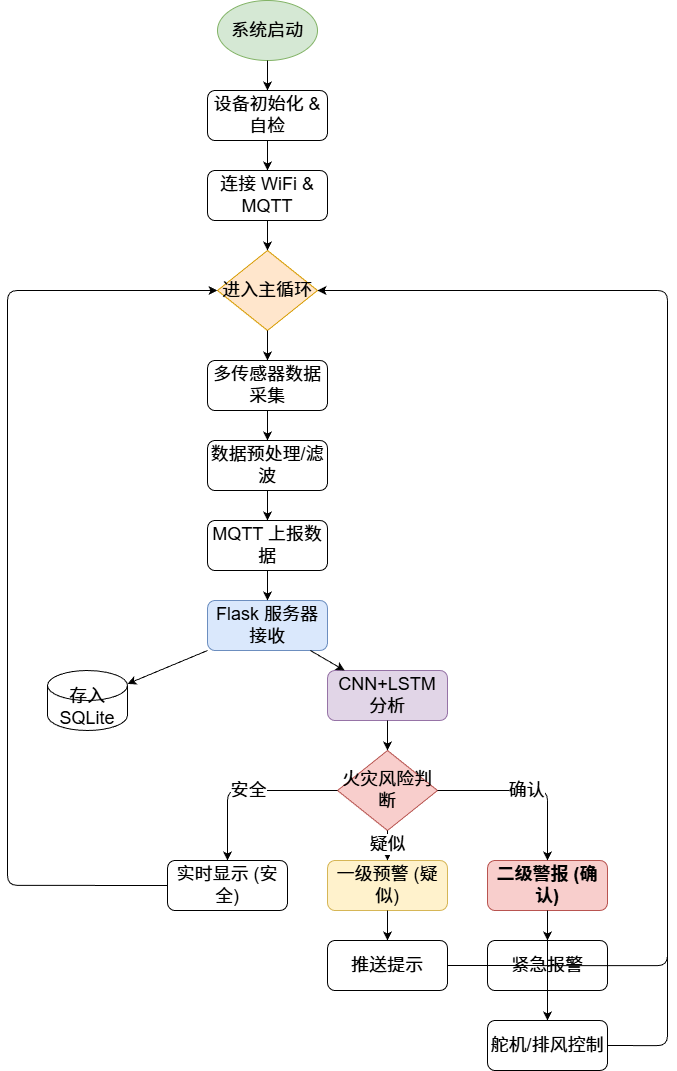

The diagram above was exported from draw.io. Its source (the exported page's mxGraphModel, read from the mxfile embedded in the PNG):
<mxGraphModel dx="1520" dy="1406" grid="1" gridSize="10" guides="1" tooltips="1" connect="1" arrows="1" fold="1" page="1" pageScale="1" pageWidth="827" pageHeight="1169" math="0" shadow="0">
  <root>
    <mxCell id="0" />
    <mxCell id="1" parent="0" />
    <mxCell id="start" parent="1" style="ellipse;whiteSpace=wrap;html=1;fillColor=#d5e8d4;strokeColor=#82b366;fontSize=18;" value="系统启动" vertex="1">
      <mxGeometry height="60" width="100" x="350" y="20" as="geometry" />
    </mxCell>
    <mxCell id="init" parent="1" style="rounded=1;whiteSpace=wrap;html=1;fontSize=18;" value="设备初始化 &amp;amp; 自检" vertex="1">
      <mxGeometry height="50" width="120" x="340" y="110" as="geometry" />
    </mxCell>
    <mxCell id="connect" parent="1" style="rounded=1;whiteSpace=wrap;html=1;fontSize=18;" value="连接 WiFi &amp;amp; MQTT" vertex="1">
      <mxGeometry height="50" width="120" x="340" y="190" as="geometry" />
    </mxCell>
    <mxCell id="loop" parent="1" style="rhombus;whiteSpace=wrap;html=1;fillColor=#ffe6cc;strokeColor=#d79b00;fontSize=18;" value="进入主循环" vertex="1">
      <mxGeometry height="80" width="100" x="350" y="270" as="geometry" />
    </mxCell>
    <mxCell id="collect" parent="1" style="rounded=1;whiteSpace=wrap;html=1;fontSize=18;" value="多传感器数据采集" vertex="1">
      <mxGeometry height="50" width="120" x="340" y="380" as="geometry" />
    </mxCell>
    <mxCell id="preprocess" parent="1" style="rounded=1;whiteSpace=wrap;html=1;fontSize=18;" value="数据预处理/滤波" vertex="1">
      <mxGeometry height="50" width="120" x="340" y="460" as="geometry" />
    </mxCell>
    <mxCell id="upload" parent="1" style="rounded=1;whiteSpace=wrap;html=1;fontSize=18;" value="MQTT 上报数据" vertex="1">
      <mxGeometry height="50" width="120" x="340" y="540" as="geometry" />
    </mxCell>
    <mxCell id="recv" parent="1" style="rounded=1;whiteSpace=wrap;html=1;fillColor=#dae8fc;strokeColor=#6c8ebf;fontSize=18;" value="Flask 服务器接收" vertex="1">
      <mxGeometry height="50" width="120" x="340" y="620" as="geometry" />
    </mxCell>
    <mxCell id="store" parent="1" style="shape=cylinder3;whiteSpace=wrap;html=1;boundedLbl=1;backgroundOutline=1;size=15;fontSize=18;" value="存入 SQLite" vertex="1">
      <mxGeometry height="60" width="80" x="180" y="690" as="geometry" />
    </mxCell>
    <mxCell id="ai" parent="1" style="rounded=1;whiteSpace=wrap;html=1;fillColor=#e1d5e7;strokeColor=#9673a6;fontSize=18;" value="CNN+LSTM 分析" vertex="1">
      <mxGeometry height="50" width="120" x="460" y="690" as="geometry" />
    </mxCell>
    <mxCell id="decision" parent="1" style="rhombus;whiteSpace=wrap;html=1;fillColor=#f8cecc;strokeColor=#b85450;fontSize=18;" value="火灾风险判断" vertex="1">
      <mxGeometry height="80" width="100" x="470" y="770" as="geometry" />
    </mxCell>
    <mxCell id="display" parent="1" style="rounded=1;whiteSpace=wrap;html=1;fontSize=18;" value="实时显示 (安全)" vertex="1">
      <mxGeometry height="50" width="120" x="300" y="880" as="geometry" />
    </mxCell>
    <mxCell id="warn" parent="1" style="rounded=1;whiteSpace=wrap;html=1;fillColor=#fff2cc;strokeColor=#d6b656;fontSize=18;" value="一级预警 (疑似)" vertex="1">
      <mxGeometry height="50" width="120" x="460" y="880" as="geometry" />
    </mxCell>
    <mxCell id="alarm" parent="1" style="rounded=1;whiteSpace=wrap;html=1;fillColor=#f8cecc;strokeColor=#b85450;fontStyle=1;fontSize=18;" value="二级警报 (确认)" vertex="1">
      <mxGeometry height="50" width="120" x="620" y="880" as="geometry" />
    </mxCell>
    <mxCell id="notify1" parent="1" style="rounded=1;whiteSpace=wrap;html=1;fontSize=18;" value="推送提示" vertex="1">
      <mxGeometry height="50" width="120" x="460" y="960" as="geometry" />
    </mxCell>
    <mxCell id="notify2" parent="1" style="rounded=1;whiteSpace=wrap;html=1;fontSize=18;" value="紧急报警" vertex="1">
      <mxGeometry height="50" width="120" x="620" y="960" as="geometry" />
    </mxCell>
    <mxCell id="control" parent="1" style="rounded=1;whiteSpace=wrap;html=1;fontSize=18;" value="舵机/排风控制" vertex="1">
      <mxGeometry height="50" width="120" x="620" y="1040" as="geometry" />
    </mxCell>
    <mxCell id="e1" edge="1" parent="1" source="start" style="fontSize=18;" target="init">
      <mxGeometry relative="1" as="geometry" />
    </mxCell>
    <mxCell id="e2" edge="1" parent="1" source="init" style="fontSize=18;" target="connect">
      <mxGeometry relative="1" as="geometry" />
    </mxCell>
    <mxCell id="e3" edge="1" parent="1" source="connect" style="fontSize=18;" target="loop">
      <mxGeometry relative="1" as="geometry" />
    </mxCell>
    <mxCell id="e4" edge="1" parent="1" source="loop" style="fontSize=18;" target="collect">
      <mxGeometry relative="1" as="geometry" />
    </mxCell>
    <mxCell id="e5" edge="1" parent="1" source="collect" style="fontSize=18;" target="preprocess">
      <mxGeometry relative="1" as="geometry" />
    </mxCell>
    <mxCell id="e6" edge="1" parent="1" source="preprocess" style="fontSize=18;" target="upload">
      <mxGeometry relative="1" as="geometry" />
    </mxCell>
    <mxCell id="e7" edge="1" parent="1" source="upload" style="fontSize=18;" target="recv">
      <mxGeometry relative="1" as="geometry" />
    </mxCell>
    <mxCell id="e8" edge="1" parent="1" source="recv" style="fontSize=18;" target="store">
      <mxGeometry relative="1" as="geometry" />
    </mxCell>
    <mxCell id="e9" edge="1" parent="1" source="recv" style="fontSize=18;" target="ai">
      <mxGeometry relative="1" as="geometry" />
    </mxCell>
    <mxCell id="e10" edge="1" parent="1" source="ai" style="fontSize=18;" target="decision">
      <mxGeometry relative="1" as="geometry" />
    </mxCell>
    <mxCell id="e11" edge="1" parent="1" source="decision" style="edgeStyle=orthogonalEdgeStyle;html=1;exitX=0;exitY=0.5;entryX=0.5;entryY=0;fontSize=18;" target="display" value="安全">
      <mxGeometry relative="1" as="geometry" />
    </mxCell>
    <mxCell id="e12" edge="1" parent="1" source="decision" style="edgeStyle=orthogonalEdgeStyle;html=1;exitX=0.5;exitY=1;entryX=0.5;entryY=0;fontSize=18;" target="warn" value="疑似">
      <mxGeometry relative="1" as="geometry" />
    </mxCell>
    <mxCell id="e13" edge="1" parent="1" source="decision" style="edgeStyle=orthogonalEdgeStyle;html=1;exitX=1;exitY=0.5;entryX=0.5;entryY=0;fontSize=18;" target="alarm" value="确认">
      <mxGeometry relative="1" as="geometry" />
    </mxCell>
    <mxCell id="e14" edge="1" parent="1" source="warn" style="fontSize=18;" target="notify1">
      <mxGeometry relative="1" as="geometry" />
    </mxCell>
    <mxCell id="e15" edge="1" parent="1" source="alarm" style="fontSize=18;" target="notify2">
      <mxGeometry relative="1" as="geometry" />
    </mxCell>
    <mxCell id="e16" edge="1" parent="1" source="alarm" style="fontSize=18;" target="control">
      <mxGeometry relative="1" as="geometry" />
    </mxCell>
    <mxCell id="e17" edge="1" parent="1" source="display" style="edgeStyle=orthogonalEdgeStyle;html=1;entryX=0;entryY=0.5;exitX=0;exitY=0.5;fontSize=18;" target="loop" value="">
      <mxGeometry relative="1" as="geometry">
        <Array as="points">
          <mxPoint x="140" y="905" />
          <mxPoint x="140" y="310" />
        </Array>
      </mxGeometry>
    </mxCell>
    <mxCell id="e18" edge="1" parent="1" source="notify1" style="edgeStyle=orthogonalEdgeStyle;html=1;entryX=1;entryY=0.5;exitX=1;exitY=0.5;fontSize=18;" target="loop" value="">
      <mxGeometry relative="1" as="geometry">
        <Array as="points">
          <mxPoint x="800" y="985" />
          <mxPoint x="800" y="310" />
        </Array>
      </mxGeometry>
    </mxCell>
    <mxCell id="e19" edge="1" parent="1" source="control" style="edgeStyle=orthogonalEdgeStyle;html=1;entryX=1;entryY=0.5;exitX=1;exitY=0.5;fontSize=18;" target="loop" value="">
      <mxGeometry relative="1" as="geometry">
        <Array as="points">
          <mxPoint x="800" y="1065" />
          <mxPoint x="800" y="310" />
        </Array>
      </mxGeometry>
    </mxCell>
  </root>
</mxGraphModel>